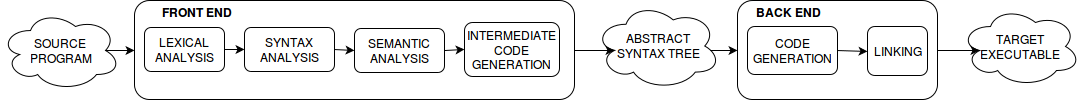

The diagram above was exported from draw.io. Its source (the exported page's mxGraphModel, read from the mxfile embedded in the PNG):
<mxGraphModel dx="788" dy="439" grid="1" gridSize="10" guides="1" tooltips="1" connect="1" arrows="1" fold="1" page="1" pageScale="1" pageWidth="1100" pageHeight="850" background="#ffffff" math="0" shadow="0">
  <root>
    <mxCell id="0" />
    <mxCell id="1" parent="0" />
    <mxCell id="3" value="" style="rounded=1;whiteSpace=wrap;html=1;arcSize=15;" vertex="1" parent="1">
      <mxGeometry x="134" y="159" width="440" height="99" as="geometry" />
    </mxCell>
    <mxCell id="4" value="LEXICAL ANALYSIS" style="rounded=1;whiteSpace=wrap;html=1;arcSize=15;" vertex="1" parent="1">
      <mxGeometry x="144" y="186" width="80" height="44" as="geometry" />
    </mxCell>
    <mxCell id="5" value="SYNTAX ANALYSIS" style="rounded=1;whiteSpace=wrap;html=1;arcSize=15;" vertex="1" parent="1">
      <mxGeometry x="244" y="186" width="90" height="44" as="geometry" />
    </mxCell>
    <mxCell id="6" value="SEMANTIC ANALYSIS" style="rounded=1;whiteSpace=wrap;html=1;arcSize=15;" vertex="1" parent="1">
      <mxGeometry x="354" y="187" width="90" height="44" as="geometry" />
    </mxCell>
    <mxCell id="7" value="INTERMEDIATE CODE GENERATION" style="rounded=1;whiteSpace=wrap;html=1;arcSize=15;" vertex="1" parent="1">
      <mxGeometry x="464" y="181" width="95" height="54" as="geometry" />
    </mxCell>
    <mxCell id="8" value="" style="endArrow=classic;html=1;entryX=0;entryY=0.5;exitX=1;exitY=0.5;" edge="1" parent="1" source="4" target="5">
      <mxGeometry width="50" height="50" relative="1" as="geometry">
        <mxPoint x="134" y="330" as="sourcePoint" />
        <mxPoint x="184" y="280" as="targetPoint" />
      </mxGeometry>
    </mxCell>
    <mxCell id="9" value="" style="endArrow=classic;html=1;entryX=0;entryY=0.5;exitX=1;exitY=0.5;" edge="1" parent="1" source="5" target="6">
      <mxGeometry width="50" height="50" relative="1" as="geometry">
        <mxPoint x="134" y="330" as="sourcePoint" />
        <mxPoint x="184" y="280" as="targetPoint" />
      </mxGeometry>
    </mxCell>
    <mxCell id="10" value="" style="endArrow=classic;html=1;entryX=0;entryY=0.5;exitX=1;exitY=0.5;" edge="1" parent="1" source="6" target="7">
      <mxGeometry width="50" height="50" relative="1" as="geometry">
        <mxPoint x="134" y="330" as="sourcePoint" />
        <mxPoint x="184" y="280" as="targetPoint" />
      </mxGeometry>
    </mxCell>
    <mxCell id="11" value="SOURCE &lt;br&gt;PROGRAM" style="ellipse;shape=cloud;whiteSpace=wrap;html=1;" vertex="1" parent="1">
      <mxGeometry y="169" width="120" height="80" as="geometry" />
    </mxCell>
    <mxCell id="12" value="" style="endArrow=classic;html=1;entryX=0;entryY=0.5;exitX=0.875;exitY=0.5;exitPerimeter=0;" edge="1" parent="1" source="11" target="3">
      <mxGeometry width="50" height="50" relative="1" as="geometry">
        <mxPoint x="10" y="330" as="sourcePoint" />
        <mxPoint x="130" y="210" as="targetPoint" />
      </mxGeometry>
    </mxCell>
    <mxCell id="13" value="ABSTRACT &lt;br&gt;SYNTAX TREE" style="ellipse;shape=cloud;whiteSpace=wrap;html=1;" vertex="1" parent="1">
      <mxGeometry x="594" y="161" width="126" height="87" as="geometry" />
    </mxCell>
    <mxCell id="16" value="" style="rounded=1;whiteSpace=wrap;html=1;arcSize=15;" vertex="1" parent="1">
      <mxGeometry x="737" y="159" width="200" height="99" as="geometry" />
    </mxCell>
    <mxCell id="17" value="CODE GENERATION" style="rounded=1;whiteSpace=wrap;html=1;arcSize=15;" vertex="1" parent="1">
      <mxGeometry x="747" y="185" width="90" height="48" as="geometry" />
    </mxCell>
    <mxCell id="18" value="LINKING" style="rounded=1;whiteSpace=wrap;html=1;arcSize=15;" vertex="1" parent="1">
      <mxGeometry x="867" y="185" width="60" height="49" as="geometry" />
    </mxCell>
    <mxCell id="19" value="" style="endArrow=classic;html=1;entryX=0;entryY=0.5;exitX=1;exitY=0.5;" edge="1" parent="1" source="17" target="18">
      <mxGeometry width="50" height="50" relative="1" as="geometry">
        <mxPoint x="277" y="330" as="sourcePoint" />
        <mxPoint x="327" y="280" as="targetPoint" />
      </mxGeometry>
    </mxCell>
    <mxCell id="20" value="&lt;b&gt;FRONT END&lt;/b&gt;" style="text;html=1;strokeColor=none;fillColor=none;align=center;verticalAlign=middle;whiteSpace=wrap;" vertex="1" parent="1">
      <mxGeometry x="148" y="161" width="96" height="20" as="geometry" />
    </mxCell>
    <mxCell id="21" value="&lt;b&gt;BACK END&lt;/b&gt;" style="text;html=1;strokeColor=none;fillColor=none;align=center;verticalAlign=middle;whiteSpace=wrap;" vertex="1" parent="1">
      <mxGeometry x="747" y="161" width="80" height="20" as="geometry" />
    </mxCell>
    <mxCell id="25" value="TARGET EXECUTABLE" style="ellipse;shape=cloud;whiteSpace=wrap;html=1;" vertex="1" parent="1">
      <mxGeometry x="960" y="165" width="120" height="80" as="geometry" />
    </mxCell>
    <mxCell id="26" value="" style="endArrow=classic;html=1;entryX=0.16;entryY=0.55;entryPerimeter=0;exitX=1;exitY=0.5;" edge="1" parent="1" source="16" target="25">
      <mxGeometry width="50" height="50" relative="1" as="geometry">
        <mxPoint x="280" y="330" as="sourcePoint" />
        <mxPoint x="330" y="280" as="targetPoint" />
      </mxGeometry>
    </mxCell>
    <mxCell id="27" value="" style="endArrow=classic;html=1;entryX=0.16;entryY=0.55;entryPerimeter=0;exitX=1;exitY=0.5;" edge="1" parent="1" source="3" target="13">
      <mxGeometry width="50" height="50" relative="1" as="geometry">
        <mxPoint x="10" y="330" as="sourcePoint" />
        <mxPoint x="60" y="280" as="targetPoint" />
      </mxGeometry>
    </mxCell>
    <mxCell id="28" value="" style="endArrow=classic;html=1;entryX=0;entryY=0.5;" edge="1" parent="1" target="16">
      <mxGeometry width="50" height="50" relative="1" as="geometry">
        <mxPoint x="710" y="209" as="sourcePoint" />
        <mxPoint x="60" y="280" as="targetPoint" />
      </mxGeometry>
    </mxCell>
  </root>
</mxGraphModel>